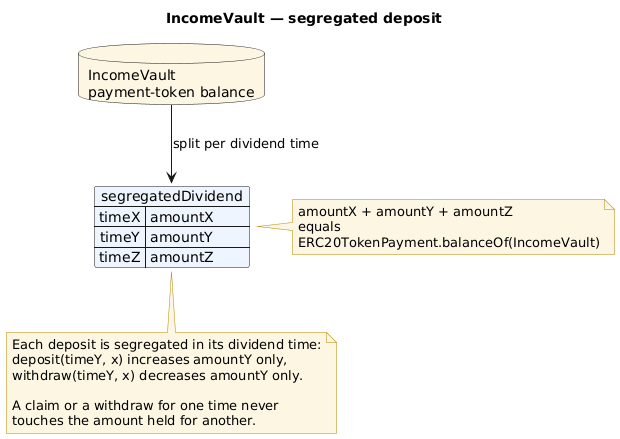

The diagram above was rendered by PlantUML. Its source (embedded in the PNG):
@startuml
title IncomeVault — segregated deposit

skinparam shadowing false
skinparam NoteBackgroundColor #FDF6E3
skinparam NoteBorderColor #B58900

database "IncomeVault\npayment-token balance" as VAULT #FDF6E3

map "segregatedDividend" as SD #EEF5FF {
 timeX => amountX
 timeY => amountY
 timeZ => amountZ
}

VAULT -down-> SD : split per dividend time

note right of SD
  amountX + amountY + amountZ
  equals
  ERC20TokenPayment.balanceOf(IncomeVault)
end note

note bottom of SD
  Each deposit is segregated in its dividend time:
  deposit(timeY, x) increases amountY only,
  withdraw(timeY, x) decreases amountY only.

  A claim or a withdraw for one time never
  touches the amount held for another.
end note

@enduml